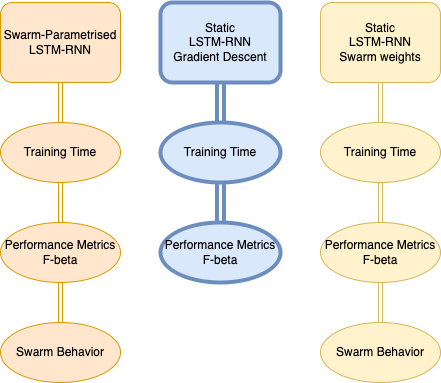

The diagram above was exported from draw.io. Its source (the exported page's mxGraphModel, read from the mxfile embedded in the PNG):
<mxGraphModel dx="1186" dy="739" grid="1" gridSize="10" guides="1" tooltips="1" connect="1" arrows="1" fold="1" page="1" pageScale="1" pageWidth="827" pageHeight="1169" math="0" shadow="0">
  <root>
    <mxCell id="WIyWlLk6GJQsqaUBKTNV-0" />
    <mxCell id="WIyWlLk6GJQsqaUBKTNV-1" parent="WIyWlLk6GJQsqaUBKTNV-0" />
    <mxCell id="F5fIWcjVtvQzIQyKm3Gr-1" value="" style="edgeStyle=orthogonalEdgeStyle;rounded=0;orthogonalLoop=1;jettySize=auto;html=1;fillColor=#dae8fc;strokeColor=#6c8ebf;shape=link;strokeWidth=4;" edge="1" parent="WIyWlLk6GJQsqaUBKTNV-1" source="WIyWlLk6GJQsqaUBKTNV-3" target="F5fIWcjVtvQzIQyKm3Gr-0">
      <mxGeometry relative="1" as="geometry" />
    </mxCell>
    <mxCell id="WIyWlLk6GJQsqaUBKTNV-3" value="Static&lt;br&gt;LSTM-RNN&lt;br&gt;Gradient Descent" style="rounded=1;whiteSpace=wrap;html=1;fontSize=12;glass=0;strokeWidth=4;shadow=0;fillColor=#dae8fc;strokeColor=#6c8ebf;" parent="WIyWlLk6GJQsqaUBKTNV-1" vertex="1">
      <mxGeometry x="280" y="80" width="120" height="80" as="geometry" />
    </mxCell>
    <mxCell id="F5fIWcjVtvQzIQyKm3Gr-13" style="edgeStyle=orthogonalEdgeStyle;rounded=0;orthogonalLoop=1;jettySize=auto;html=1;entryX=0.5;entryY=0;entryDx=0;entryDy=0;fillColor=#fff2cc;strokeColor=#d6b656;shape=link;" edge="1" parent="WIyWlLk6GJQsqaUBKTNV-1" source="WIyWlLk6GJQsqaUBKTNV-7" target="F5fIWcjVtvQzIQyKm3Gr-11">
      <mxGeometry relative="1" as="geometry" />
    </mxCell>
    <mxCell id="WIyWlLk6GJQsqaUBKTNV-7" value="Static&lt;br&gt;LSTM-RNN&lt;br&gt;Swarm weights" style="rounded=1;whiteSpace=wrap;html=1;fontSize=12;glass=0;strokeWidth=1;shadow=0;fillColor=#fff2cc;strokeColor=#d6b656;" parent="WIyWlLk6GJQsqaUBKTNV-1" vertex="1">
      <mxGeometry x="440" y="80" width="120" height="80" as="geometry" />
    </mxCell>
    <mxCell id="F5fIWcjVtvQzIQyKm3Gr-14" style="edgeStyle=orthogonalEdgeStyle;rounded=0;orthogonalLoop=1;jettySize=auto;html=1;entryX=0.5;entryY=0;entryDx=0;entryDy=0;fillColor=#ffe6cc;strokeColor=#d79b00;shape=link;" edge="1" parent="WIyWlLk6GJQsqaUBKTNV-1" source="WIyWlLk6GJQsqaUBKTNV-12" target="F5fIWcjVtvQzIQyKm3Gr-8">
      <mxGeometry relative="1" as="geometry" />
    </mxCell>
    <mxCell id="WIyWlLk6GJQsqaUBKTNV-12" value="Swarm-Parametrised&lt;br&gt;LSTM-RNN" style="rounded=1;whiteSpace=wrap;html=1;fontSize=12;glass=0;strokeWidth=1;shadow=0;fillColor=#ffe6cc;strokeColor=#d79b00;" parent="WIyWlLk6GJQsqaUBKTNV-1" vertex="1">
      <mxGeometry x="120" y="80" width="120" height="80" as="geometry" />
    </mxCell>
    <mxCell id="F5fIWcjVtvQzIQyKm3Gr-4" value="" style="edgeStyle=orthogonalEdgeStyle;rounded=0;orthogonalLoop=1;jettySize=auto;html=1;fillColor=#dae8fc;strokeColor=#6c8ebf;shape=link;strokeWidth=4;" edge="1" parent="WIyWlLk6GJQsqaUBKTNV-1" source="F5fIWcjVtvQzIQyKm3Gr-0" target="F5fIWcjVtvQzIQyKm3Gr-3">
      <mxGeometry relative="1" as="geometry" />
    </mxCell>
    <mxCell id="F5fIWcjVtvQzIQyKm3Gr-0" value="Training Time" style="ellipse;whiteSpace=wrap;html=1;rounded=1;glass=0;strokeWidth=4;shadow=0;fillColor=#dae8fc;strokeColor=#6c8ebf;" vertex="1" parent="WIyWlLk6GJQsqaUBKTNV-1">
      <mxGeometry x="280" y="200" width="120" height="60" as="geometry" />
    </mxCell>
    <mxCell id="F5fIWcjVtvQzIQyKm3Gr-3" value="Performance Metrics&lt;br&gt;F-beta" style="ellipse;whiteSpace=wrap;html=1;rounded=1;glass=0;strokeWidth=4;shadow=0;fillColor=#dae8fc;strokeColor=#6c8ebf;" vertex="1" parent="WIyWlLk6GJQsqaUBKTNV-1">
      <mxGeometry x="280" y="300" width="120" height="60" as="geometry" />
    </mxCell>
    <mxCell id="F5fIWcjVtvQzIQyKm3Gr-7" value="" style="edgeStyle=orthogonalEdgeStyle;rounded=0;orthogonalLoop=1;jettySize=auto;html=1;fillColor=#ffe6cc;strokeColor=#d79b00;shape=link;" edge="1" parent="WIyWlLk6GJQsqaUBKTNV-1" source="F5fIWcjVtvQzIQyKm3Gr-8" target="F5fIWcjVtvQzIQyKm3Gr-9">
      <mxGeometry relative="1" as="geometry" />
    </mxCell>
    <mxCell id="F5fIWcjVtvQzIQyKm3Gr-8" value="Training Time" style="ellipse;whiteSpace=wrap;html=1;rounded=1;glass=0;strokeWidth=1;shadow=0;fillColor=#ffe6cc;strokeColor=#d79b00;" vertex="1" parent="WIyWlLk6GJQsqaUBKTNV-1">
      <mxGeometry x="120" y="200" width="120" height="60" as="geometry" />
    </mxCell>
    <mxCell id="F5fIWcjVtvQzIQyKm3Gr-16" value="" style="edgeStyle=orthogonalEdgeStyle;rounded=0;orthogonalLoop=1;jettySize=auto;html=1;fillColor=#ffe6cc;strokeColor=#d79b00;shape=link;" edge="1" parent="WIyWlLk6GJQsqaUBKTNV-1" source="F5fIWcjVtvQzIQyKm3Gr-9" target="F5fIWcjVtvQzIQyKm3Gr-15">
      <mxGeometry relative="1" as="geometry" />
    </mxCell>
    <mxCell id="F5fIWcjVtvQzIQyKm3Gr-9" value="Performance Metrics&lt;br&gt;F-beta" style="ellipse;whiteSpace=wrap;html=1;rounded=1;glass=0;strokeWidth=1;shadow=0;fillColor=#ffe6cc;strokeColor=#d79b00;" vertex="1" parent="WIyWlLk6GJQsqaUBKTNV-1">
      <mxGeometry x="120" y="300" width="120" height="60" as="geometry" />
    </mxCell>
    <mxCell id="F5fIWcjVtvQzIQyKm3Gr-10" value="" style="edgeStyle=orthogonalEdgeStyle;rounded=0;orthogonalLoop=1;jettySize=auto;html=1;fillColor=#fff2cc;strokeColor=#d6b656;shape=link;" edge="1" parent="WIyWlLk6GJQsqaUBKTNV-1" source="F5fIWcjVtvQzIQyKm3Gr-11" target="F5fIWcjVtvQzIQyKm3Gr-12">
      <mxGeometry relative="1" as="geometry" />
    </mxCell>
    <mxCell id="F5fIWcjVtvQzIQyKm3Gr-11" value="Training Time" style="ellipse;whiteSpace=wrap;html=1;rounded=1;glass=0;strokeWidth=1;shadow=0;fillColor=#fff2cc;strokeColor=#d6b656;" vertex="1" parent="WIyWlLk6GJQsqaUBKTNV-1">
      <mxGeometry x="440" y="200" width="120" height="60" as="geometry" />
    </mxCell>
    <mxCell id="F5fIWcjVtvQzIQyKm3Gr-18" style="edgeStyle=orthogonalEdgeStyle;rounded=0;orthogonalLoop=1;jettySize=auto;html=1;entryX=0.5;entryY=0;entryDx=0;entryDy=0;fillColor=#fff2cc;strokeColor=#d6b656;shape=link;" edge="1" parent="WIyWlLk6GJQsqaUBKTNV-1" source="F5fIWcjVtvQzIQyKm3Gr-12" target="F5fIWcjVtvQzIQyKm3Gr-17">
      <mxGeometry relative="1" as="geometry" />
    </mxCell>
    <mxCell id="F5fIWcjVtvQzIQyKm3Gr-12" value="Performance Metrics&lt;br&gt;F-beta" style="ellipse;whiteSpace=wrap;html=1;rounded=1;glass=0;strokeWidth=1;shadow=0;fillColor=#fff2cc;strokeColor=#d6b656;" vertex="1" parent="WIyWlLk6GJQsqaUBKTNV-1">
      <mxGeometry x="440" y="300" width="120" height="60" as="geometry" />
    </mxCell>
    <mxCell id="F5fIWcjVtvQzIQyKm3Gr-15" value="Swarm Behavior" style="ellipse;whiteSpace=wrap;html=1;rounded=1;glass=0;strokeWidth=1;shadow=0;fillColor=#ffe6cc;strokeColor=#d79b00;" vertex="1" parent="WIyWlLk6GJQsqaUBKTNV-1">
      <mxGeometry x="120" y="400" width="120" height="60" as="geometry" />
    </mxCell>
    <mxCell id="F5fIWcjVtvQzIQyKm3Gr-17" value="Swarm Behavior" style="ellipse;whiteSpace=wrap;html=1;rounded=1;glass=0;strokeWidth=1;shadow=0;fillColor=#fff2cc;strokeColor=#d6b656;" vertex="1" parent="WIyWlLk6GJQsqaUBKTNV-1">
      <mxGeometry x="440" y="400" width="120" height="60" as="geometry" />
    </mxCell>
  </root>
</mxGraphModel>